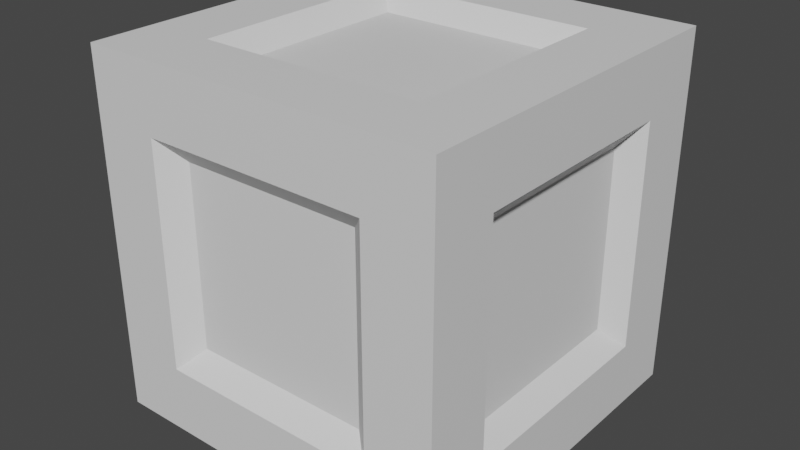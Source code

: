 # Source: crate.blend  (saved by Blender 3.3.6; exported with 4.5.12 LTS)
import bpy
from mathutils import Matrix  # noqa: F401  (used for matrix-valued properties, if any)

bpy.ops.wm.read_factory_settings(use_empty=True)
scene = bpy.context.scene
scene.name = 'Scene'

# ---- collections
col_collection = bpy.data.collections.new('Collection'); scene.collection.children.link(col_collection)

# ---- materials (node trees are filled in below, after node groups)
mat_material = bpy.data.materials.new('Material')
mat_material.alpha_threshold = 0.0
mat_material.use_transparent_shadow = False
mat_material.roughness = 0.5
mat_material.line_color = (0.0, 0.0, 0.0, 1.0)

# ---- material node trees
mat_material.use_nodes = True; mat_material.node_tree.nodes.clear()
_N = mat_material.node_tree.nodes; _L = mat_material.node_tree.links
n0 = _N.new('ShaderNodeOutputMaterial'); n0.name = 'Material Output'; n0.location = (300, 300)
n1 = _N.new('ShaderNodeBsdfPrincipled'); n1.name = 'Principled BSDF'; n1.location = (10, 300)
n1.distribution = 'GGX'
n1.subsurface_method = 'RANDOM_WALK_SKIN'
n1.inputs[3].default_value = 1.45
n1.inputs[27].default_value = (0.0, 0.0, 0.0, 1.0)
n1.inputs[28].default_value = 1.0
_L.new(n1.outputs[0], n0.inputs[0])
n0.is_active_output = True

# ---- world
world_world = bpy.data.worlds.new('World'); scene.world = world_world
world_world.use_nodes = True; world_world.node_tree.nodes.clear()
_N = world_world.node_tree.nodes; _L = world_world.node_tree.links
n0 = _N.new('ShaderNodeOutputWorld'); n0.name = 'World Output'; n0.location = (300, 300)
n1 = _N.new('ShaderNodeBackground'); n1.name = 'Background'; n1.location = (10, 300)
n1.inputs[0].default_value = (0.05088, 0.05088, 0.05088, 1.0)
_L.new(n1.outputs[0], n0.inputs[0])
n0.is_active_output = True
world_world.color = (0.05088, 0.05088, 0.05088)
world_world.use_sun_shadow = False
world_world.sun_shadow_jitter_overblur = 0.0

# ---- meshes
me_cube = bpy.data.meshes.new('Cube')
me_cube.from_pydata([(1.0, 1.0, 1.0), (1.0, 1.0, -1.0), (1.0, -1.0, 1.0), (1.0, -1.0, -1.0), (-1.0, 1.0, 1.0), (-1.0, 1.0, -1.0), (-1.0, -1.0, 1.0), (-1.0, -1.0, -1.0), (1.0, 1.0, 0.0), (-1.0, -1.0, 0.0), (1.0, -1.0, 0.0), (-1.0, 1.0, 0.0), (-1.0, 0.0, -1.0), (1.0, 0.0, 1.0), (-1.0, 0.0, 1.0), (1.0, 0.0, -1.0), (0.0, 1.0, -1.0), (0.0, -1.0, 1.0), (0.0, -1.0, -1.0), (0.0, 1.0, 1.0), (0.5, -1.0, -1.0), (0.5, 1.0, 1.0), (0.6291, 1.0, 0.0), (0.6291, 0.0, 1.0), (0.5, 1.0, -1.0), (0.5, -1.0, 1.0), (0.6291, -1.0, 0.0), (0.6291, 0.0, -1.0), (-0.5, 1.0, -1.0), (-0.5, -1.0, 1.0), (-0.6291, -1.0, 0.0), (-0.6291, 0.0, -1.0), (-0.5, -1.0, -1.0), (-0.5, 1.0, 1.0), (-0.6291, 1.0, 0.0), (-0.6291, 0.0, 1.0), (-1.0, -0.5, -1.0), (1.0, -0.5, 1.0), (1.0, -0.6291, 0.0), (-1.0, -0.5, 1.0), (1.0, -0.5, -1.0), (-1.0, -0.6291, 0.0), (0.0, -0.6291, -1.0), (0.0, -0.6291, 1.0), (0.6291, -0.6291, 1.0), (0.6291, -0.6291, -1.0), (-0.6291, -0.6291, -1.0), (-0.6291, -0.6291, 1.0), (-1.0, 0.5, 1.0), (1.0, 0.5, -1.0), (-1.0, 0.6291, 0.0), (-1.0, 0.5, -1.0), (1.0, 0.5, 1.0), (1.0, 0.6291, 0.0), (0.0, 0.6291, 1.0), (0.0, 0.6291, -1.0), (0.6291, 0.6291, 1.0), (0.6291, 0.6291, -1.0), (-0.6291, 0.6291, -1.0), (-0.6291, 0.6291, 1.0), (-1.0, -1.0, 0.5), (1.0, 1.0, 0.5), (1.0, -1.0, 0.5), (-1.0, 1.0, 0.5), (1.0, 0.0, 0.6291), (-1.0, 0.0, 0.6291), (0.0, 1.0, 0.6291), (0.0, -1.0, 0.6291), (0.6291, -1.0, 0.6291), (0.6291, 1.0, 0.6291), (-0.6291, 1.0, 0.6291), (-0.6291, -1.0, 0.6291), (-1.0, -0.6291, 0.6291), (1.0, -0.6291, 0.6291), (1.0, 0.6291, 0.6291), (-1.0, 0.6291, 0.6291), (1.0, 1.0, -0.5), (1.0, -1.0, -0.5), (-1.0, 1.0, -0.5), (-1.0, -1.0, -0.5), (-1.0, 0.0, -0.6291), (1.0, 0.0, -0.6291), (0.0, -1.0, -0.6291), (0.0, 1.0, -0.6291), (0.6291, -1.0, -0.6291), (0.6291, 1.0, -0.6291), (-0.6291, 1.0, -0.6291), (-0.6291, -1.0, -0.6291), (-1.0, -0.6291, -0.6291), (1.0, -0.6291, -0.6291), (1.0, 0.6291, -0.6291), (-1.0, 0.6291, -0.6291), (0.507, -0.8934, 0.507), (0.507, -0.8934, 0.0), (0.507, 0.507, 0.8934), (0.507, 0.0, 0.8934), (0.507, 0.507, -0.8934), (0.507, 0.0, -0.8934), (0.507, 0.8934, 0.507), (0.507, 0.8934, 0.0), (-0.507, 0.8934, 0.507), (-0.507, 0.8934, 0.0), (-0.507, 0.507, -0.8934), (-0.507, 0.0, -0.8934), (-0.507, 0.507, 0.8934), (-0.507, 0.0, 0.8934), (-0.507, -0.8934, 0.507), (-0.507, -0.8934, 0.0), (0.507, -0.507, 0.8934), (0.507, -0.507, -0.8934), (-0.507, -0.507, -0.8934), (-0.507, -0.507, 0.8934), (1.63e-09, -0.507, 0.8934), (-1.63e-09, -0.507, -0.8934), (-0.8934, -0.507, 0.507), (-0.8934, -0.507, 0.0), (0.8934, -0.507, 0.507), (0.8934, -0.507, 0.0), (1.63e-09, 0.507, 0.8934), (-1.63e-09, 0.507, -0.8934), (0.8934, 0.507, 0.507), (0.8934, 0.507, 0.0), (-0.8934, 0.507, 0.507), (-0.8934, 0.507, 0.0), (-0.8934, 1.649e-09, 0.507), (0.8934, -1.649e-09, 0.507), (-1.649e-09, -0.8934, 0.507), (1.649e-09, 0.8934, 0.507), (0.507, -0.8934, -0.507), (0.507, 0.8934, -0.507), (-0.507, 0.8934, -0.507), (-0.507, -0.8934, -0.507), (-0.8934, -0.507, -0.507), (0.8934, -0.507, -0.507), (0.8934, 0.507, -0.507), (-0.8934, 0.507, -0.507), (-0.8934, 1.649e-09, -0.507), (0.8934, -1.649e-09, -0.507), (-1.649e-09, -0.8934, -0.507), (1.649e-09, 0.8934, -0.507)], [], [(47, 39, 6, 29), (71, 29, 6, 60), (75, 48, 4, 63), (45, 40, 3, 20), (73, 37, 2, 62), (69, 21, 0, 61), (85, 22, 8, 76), (89, 38, 10, 77), (91, 50, 11, 78), (87, 30, 9, 79), (74, 52, 13, 64), (57, 49, 15, 27), (72, 39, 14, 65), (59, 48, 14, 35), (44, 23, 95, 108), (73, 38, 117, 116), (70, 33, 19, 66), (46, 42, 18, 32), (68, 25, 17, 67), (44, 43, 17, 25), (37, 44, 25, 2), (62, 2, 25, 68), (77, 10, 26, 84), (52, 56, 23, 13), (66, 19, 21, 69), (42, 45, 20, 18), (36, 46, 32, 7), (63, 4, 33, 70), (78, 11, 34, 86), (51, 58, 31, 12), (67, 17, 29, 71), (43, 47, 29, 17), (12, 31, 46, 36), (13, 23, 44, 37), (60, 6, 39, 72), (79, 9, 41, 88), (64, 13, 37, 73), (27, 15, 40, 45), (35, 14, 39, 47), (19, 33, 59, 54), (5, 28, 58, 51), (16, 24, 57, 55), (0, 21, 56, 52), (28, 16, 55, 58), (21, 19, 54, 56), (33, 4, 48, 59), (24, 1, 49, 57), (61, 0, 52, 74), (76, 8, 53, 90), (65, 14, 48, 75), (38, 89, 133, 117), (8, 61, 74, 53), (81, 90, 134, 137), (9, 60, 72, 41), (74, 64, 125, 120), (11, 63, 70, 34), (88, 41, 115, 132), (10, 62, 68, 26), (22, 69, 61, 8), (38, 73, 62, 10), (50, 75, 63, 11), (30, 71, 60, 9), (12, 80, 91, 51), (1, 76, 90, 49), (15, 81, 89, 40), (7, 79, 88, 36), (18, 82, 87, 32), (5, 78, 86, 28), (16, 83, 85, 24), (3, 77, 84, 20), (28, 86, 83, 16), (20, 84, 82, 18), (49, 90, 81, 15), (36, 88, 80, 12), (32, 87, 79, 7), (51, 91, 78, 5), (40, 89, 77, 3), (24, 85, 76, 1), (118, 104, 105, 111, 112, 108, 95, 94), (119, 96, 97, 109, 113, 110, 103, 102), (132, 115, 114, 124, 122, 123, 135, 136), (134, 121, 120, 125, 116, 117, 133, 137), (128, 93, 92, 126, 106, 107, 131, 138), (130, 101, 100, 127, 98, 99, 129, 139), (80, 88, 132, 136), (54, 59, 104, 118), (90, 53, 121, 134), (26, 68, 92, 93), (27, 45, 109, 97), (34, 70, 100, 101), (65, 75, 122, 124), (50, 91, 135, 123), (46, 31, 103, 110), (55, 57, 96, 119), (91, 80, 136, 135), (23, 56, 94, 95), (35, 47, 111, 105), (64, 73, 116, 125), (31, 58, 102, 103), (57, 27, 97, 96), (47, 43, 112, 111), (58, 55, 119, 102), (59, 35, 105, 104), (89, 81, 137, 133), (56, 54, 118, 94), (67, 71, 106, 126), (69, 22, 99, 98), (45, 42, 113, 109), (71, 30, 107, 106), (87, 82, 138, 131), (66, 69, 98, 127), (84, 26, 93, 128), (43, 44, 108, 112), (53, 74, 120, 121), (85, 83, 139, 129), (22, 85, 129, 99), (42, 46, 110, 113), (68, 67, 126, 92), (86, 34, 101, 130), (41, 72, 114, 115), (70, 66, 127, 100), (83, 86, 130, 139), (30, 87, 131, 107), (75, 50, 123, 122), (72, 65, 124, 114), (82, 84, 128, 138)])
_uv = me_cube.uv_layers.new(name='UVMap')
_uv.uv.foreach_set('vector', [0.8125, 0.6875, 0.875, 0.6875, 0.875, 0.75, 0.8125, 0.75, 0.5625, 0.9375, 0.625, 0.9375, 0.625, 1.0, 0.5625, 1.0, 0.5625, 0.1875, 0.625, 0.1875, 0.625, 0.25, 0.5625, 0.25, 0.3125, 0.6875, 0.375, 0.6875, 0.375, 0.75, 0.3125, 0.75, 0.5625, 0.6875, 0.625, 0.6875, 0.625, 0.75, 0.5625, 0.75, 0.5625, 0.4375, 0.625, 0.4375, 0.625, 0.5, 0.5625, 0.5, 0.4375, 0.4375, 0.5, 0.4375, 0.5, 0.5, 0.4375, 0.5, 0.4375, 0.6875, 0.5, 0.6875, 0.5, 0.75, 0.4375, 0.75, 0.4375, 0.1875, 0.5, 0.1875, 0.5, 0.25, 0.4375, 0.25, 0.4375, 0.9375, 0.5, 0.9375, 0.5, 1.0, 0.4375, 1.0, 0.5625, 0.5625, 0.625, 0.5625, 0.625, 0.625, 0.5625, 0.625, 0.3125, 0.5625, 0.375, 0.5625, 0.375, 0.625, 0.3125, 0.625, 0.5625, 0.0625, 0.625, 0.0625, 0.625, 0.125, 0.5625, 0.125, 0.8125, 0.5625, 0.875, 0.5625, 0.875, 0.625, 0.8125, 0.625, 0.6875, 0.6875, 0.6875, 0.625, 0.6875, 0.625, 0.6875, 0.6875, 0.5625, 0.6875, 0.5, 0.6875, 0.5, 0.6875, 0.5625, 0.6875, 0.5625, 0.3125, 0.625, 0.3125, 0.625, 0.375, 0.5625, 0.375, 0.1875, 0.6875, 0.25, 0.6875, 0.25, 0.75, 0.1875, 0.75, 0.5625, 0.8125, 0.625, 0.8125, 0.625, 0.875, 0.5625, 0.875, 0.6875, 0.6875, 0.75, 0.6875, 0.75, 0.75, 0.6875, 0.75, 0.625, 0.6875, 0.6875, 0.6875, 0.6875, 0.75, 0.625, 0.75, 0.5625, 0.75, 0.625, 0.75, 0.625, 0.8125, 0.5625, 0.8125, 0.4375, 0.75, 0.5, 0.75, 0.5, 0.8125, 0.4375, 0.8125, 0.625, 0.5625, 0.6875, 0.5625, 0.6875, 0.625, 0.625, 0.625, 0.5625, 0.375, 0.625, 0.375, 0.625, 0.4375, 0.5625, 0.4375, 0.25, 0.6875, 0.3125, 0.6875, 0.3125, 0.75, 0.25, 0.75, 0.125, 0.6875, 0.1875, 0.6875, 0.1875, 0.75, 0.125, 0.75, 0.5625, 0.25, 0.625, 0.25, 0.625, 0.3125, 0.5625, 0.3125, 0.4375, 0.25, 0.5, 0.25, 0.5, 0.3125, 0.4375, 0.3125, 0.125, 0.5625, 0.1875, 0.5625, 0.1875, 0.625, 0.125, 0.625, 0.5625, 0.875, 0.625, 0.875, 0.625, 0.9375, 0.5625, 0.9375, 0.75, 0.6875, 0.8125, 0.6875, 0.8125, 0.75, 0.75, 0.75, 0.125, 0.625, 0.1875, 0.625, 0.1875, 0.6875, 0.125, 0.6875, 0.625, 0.625, 0.6875, 0.625, 0.6875, 0.6875, 0.625, 0.6875, 0.5625, 0.0, 0.625, 0.0, 0.625, 0.0625, 0.5625, 0.0625, 0.4375, 0.0, 0.5, 0.0, 0.5, 0.0625, 0.4375, 0.0625, 0.5625, 0.625, 0.625, 0.625, 0.625, 0.6875, 0.5625, 0.6875, 0.3125, 0.625, 0.375, 0.625, 0.375, 0.6875, 0.3125, 0.6875, 0.8125, 0.625, 0.875, 0.625, 0.875, 0.6875, 0.8125, 0.6875, 0.75, 0.5, 0.8125, 0.5, 0.8125, 0.5625, 0.75, 0.5625, 0.125, 0.5, 0.1875, 0.5, 0.1875, 0.5625, 0.125, 0.5625, 0.25, 0.5, 0.3125, 0.5, 0.3125, 0.5625, 0.25, 0.5625, 0.625, 0.5, 0.6875, 0.5, 0.6875, 0.5625, 0.625, 0.5625, 0.1875, 0.5, 0.25, 0.5, 0.25, 0.5625, 0.1875, 0.5625, 0.6875, 0.5, 0.75, 0.5, 0.75, 0.5625, 0.6875, 0.5625, 0.8125, 0.5, 0.875, 0.5, 0.875, 0.5625, 0.8125, 0.5625, 0.3125, 0.5, 0.375, 0.5, 0.375, 0.5625, 0.3125, 0.5625, 0.5625, 0.5, 0.625, 0.5, 0.625, 0.5625, 0.5625, 0.5625, 0.4375, 0.5, 0.5, 0.5, 0.5, 0.5625, 0.4375, 0.5625, 0.5625, 0.125, 0.625, 0.125, 0.625, 0.1875, 0.5625, 0.1875, 0.5, 0.6875, 0.4375, 0.6875, 0.4375, 0.6875, 0.5, 0.6875, 0.5, 0.5, 0.5625, 0.5, 0.5625, 0.5625, 0.5, 0.5625, 0.4375, 0.625, 0.4375, 0.5625, 0.4375, 0.5625, 0.4375, 0.625, 0.5, 0.0, 0.5625, 0.0, 0.5625, 0.0625, 0.5, 0.0625, 0.5625, 0.5625, 0.5625, 0.625, 0.5625, 0.625, 0.5625, 0.5625, 0.5, 0.25, 0.5625, 0.25, 0.5625, 0.3125, 0.5, 0.3125, 0.4375, 0.0625, 0.5, 0.0625, 0.5, 0.0625, 0.4375, 0.0625, 0.5, 0.75, 0.5625, 0.75, 0.5625, 0.8125, 0.5, 0.8125, 0.5, 0.4375, 0.5625, 0.4375, 0.5625, 0.5, 0.5, 0.5, 0.5, 0.6875, 0.5625, 0.6875, 0.5625, 0.75, 0.5, 0.75, 0.5, 0.1875, 0.5625, 0.1875, 0.5625, 0.25, 0.5, 0.25, 0.5, 0.9375, 0.5625, 0.9375, 0.5625, 1.0, 0.5, 1.0, 0.375, 0.125, 0.4375, 0.125, 0.4375, 0.1875, 0.375, 0.1875, 0.375, 0.5, 0.4375, 0.5, 0.4375, 0.5625, 0.375, 0.5625, 0.375, 0.625, 0.4375, 0.625, 0.4375, 0.6875, 0.375, 0.6875, 0.375, 0.0, 0.4375, 0.0, 0.4375, 0.0625, 0.375, 0.0625, 0.375, 0.875, 0.4375, 0.875, 0.4375, 0.9375, 0.375, 0.9375, 0.375, 0.25, 0.4375, 0.25, 0.4375, 0.3125, 0.375, 0.3125, 0.375, 0.375, 0.4375, 0.375, 0.4375, 0.4375, 0.375, 0.4375, 0.375, 0.75, 0.4375, 0.75, 0.4375, 0.8125, 0.375, 0.8125, 0.375, 0.3125, 0.4375, 0.3125, 0.4375, 0.375, 0.375, 0.375, 0.375, 0.8125, 0.4375, 0.8125, 0.4375, 0.875, 0.375, 0.875, 0.375, 0.5625, 0.4375, 0.5625, 0.4375, 0.625, 0.375, 0.625, 0.375, 0.0625, 0.4375, 0.0625, 0.4375, 0.125, 0.375, 0.125, 0.375, 0.9375, 0.4375, 0.9375, 0.4375, 1.0, 0.375, 1.0, 0.375, 0.1875, 0.4375, 0.1875, 0.4375, 0.25, 0.375, 0.25, 0.375, 0.6875, 0.4375, 0.6875, 0.4375, 0.75, 0.375, 0.75, 0.375, 0.4375, 0.4375, 0.4375, 0.4375, 0.5, 0.375, 0.5, 0.75, 0.5625, 0.8125, 0.5625, 0.8125, 0.625, 0.8125, 0.6875, 0.75, 0.6875, 0.6875, 0.6875, 0.6875, 0.625, 0.6875, 0.5625, 0.25, 0.5625, 0.3125, 0.5625, 0.3125, 0.625, 0.3125, 0.6875, 0.25, 0.6875, 0.1875, 0.6875, 0.1875, 0.625, 0.1875, 0.5625, 0.4375, 0.0625, 0.5, 0.0625, 0.5625, 0.0625, 0.5625, 0.125, 0.5625, 0.1875, 0.5, 0.1875, 0.4375, 0.1875, 0.4375, 0.125, 0.4375, 0.5625, 0.5, 0.5625, 0.5625, 0.5625, 0.5625, 0.625, 0.5625, 0.6875, 0.5, 0.6875, 0.4375, 0.6875, 0.4375, 0.625, 0.4375, 0.8125, 0.5, 0.8125, 0.5625, 0.8125, 0.5625, 0.875, 0.5625, 0.9375, 0.5, 0.9375, 0.4375, 0.9375, 0.4375, 0.875, 0.4375, 0.3125, 0.5, 0.3125, 0.5625, 0.3125, 0.5625, 0.375, 0.5625, 0.4375, 0.5, 0.4375, 0.4375, 0.4375, 0.4375, 0.375, 0.4375, 0.125, 0.4375, 0.0625, 0.4375, 0.0625, 0.4375, 0.125, 0.75, 0.5625, 0.8125, 0.5625, 0.8125, 0.5625, 0.75, 0.5625, 0.4375, 0.5625, 0.5, 0.5625, 0.5, 0.5625, 0.4375, 0.5625, 0.5, 0.8125, 0.5625, 0.8125, 0.5625, 0.8125, 0.5, 0.8125, 0.3125, 0.625, 0.3125, 0.6875, 0.3125, 0.6875, 0.3125, 0.625, 0.5, 0.3125, 0.5625, 0.3125, 0.5625, 0.3125, 0.5, 0.3125, 0.5625, 0.125, 0.5625, 0.1875, 0.5625, 0.1875, 0.5625, 0.125, 0.5, 0.1875, 0.4375, 0.1875, 0.4375, 0.1875, 0.5, 0.1875, 0.1875, 0.6875, 0.1875, 0.625, 0.1875, 0.625, 0.1875, 0.6875, 0.25, 0.5625, 0.3125, 0.5625, 0.3125, 0.5625, 0.25, 0.5625, 0.4375, 0.1875, 0.4375, 0.125, 0.4375, 0.125, 0.4375, 0.1875, 0.6875, 0.625, 0.6875, 0.5625, 0.6875, 0.5625, 0.6875, 0.625, 0.8125, 0.625, 0.8125, 0.6875, 0.8125, 0.6875, 0.8125, 0.625, 0.5625, 0.625, 0.5625, 0.6875, 0.5625, 0.6875, 0.5625, 0.625, 0.1875, 0.625, 0.1875, 0.5625, 0.1875, 0.5625, 0.1875, 0.625, 0.3125, 0.5625, 0.3125, 0.625, 0.3125, 0.625, 0.3125, 0.5625, 0.8125, 0.6875, 0.75, 0.6875, 0.75, 0.6875, 0.8125, 0.6875, 0.1875, 0.5625, 0.25, 0.5625, 0.25, 0.5625, 0.1875, 0.5625, 0.8125, 0.5625, 0.8125, 0.625, 0.8125, 0.625, 0.8125, 0.5625, 0.4375, 0.6875, 0.4375, 0.625, 0.4375, 0.625, 0.4375, 0.6875, 0.6875, 0.5625, 0.75, 0.5625, 0.75, 0.5625, 0.6875, 0.5625, 0.5625, 0.875, 0.5625, 0.9375, 0.5625, 0.9375, 0.5625, 0.875, 0.5625, 0.4375, 0.5, 0.4375, 0.5, 0.4375, 0.5625, 0.4375, 0.3125, 0.6875, 0.25, 0.6875, 0.25, 0.6875, 0.3125, 0.6875, 0.5625, 0.9375, 0.5, 0.9375, 0.5, 0.9375, 0.5625, 0.9375, 0.4375, 0.9375, 0.4375, 0.875, 0.4375, 0.875, 0.4375, 0.9375, 0.5625, 0.375, 0.5625, 0.4375, 0.5625, 0.4375, 0.5625, 0.375, 0.4375, 0.8125, 0.5, 0.8125, 0.5, 0.8125, 0.4375, 0.8125, 0.75, 0.6875, 0.6875, 0.6875, 0.6875, 0.6875, 0.75, 0.6875, 0.5, 0.5625, 0.5625, 0.5625, 0.5625, 0.5625, 0.5, 0.5625, 0.4375, 0.4375, 0.4375, 0.375, 0.4375, 0.375, 0.4375, 0.4375, 0.5, 0.4375, 0.4375, 0.4375, 0.4375, 0.4375, 0.5, 0.4375, 0.25, 0.6875, 0.1875, 0.6875, 0.1875, 0.6875, 0.25, 0.6875, 0.5625, 0.8125, 0.5625, 0.875, 0.5625, 0.875, 0.5625, 0.8125, 0.4375, 0.3125, 0.5, 0.3125, 0.5, 0.3125, 0.4375, 0.3125, 0.5, 0.0625, 0.5625, 0.0625, 0.5625, 0.0625, 0.5, 0.0625, 0.5625, 0.3125, 0.5625, 0.375, 0.5625, 0.375, 0.5625, 0.3125, 0.4375, 0.375, 0.4375, 0.3125, 0.4375, 0.3125, 0.4375, 0.375, 0.5, 0.9375, 0.4375, 0.9375, 0.4375, 0.9375, 0.5, 0.9375, 0.5625, 0.1875, 0.5, 0.1875, 0.5, 0.1875, 0.5625, 0.1875, 0.5625, 0.0625, 0.5625, 0.125, 0.5625, 0.125, 0.5625, 0.0625, 0.4375, 0.875, 0.4375, 0.8125, 0.4375, 0.8125, 0.4375, 0.875])
me_cube.materials.append(mat_material)
me_cube.use_mirror_vertex_groups = False
me_cube.update()

# ---- objects
ob_cube = bpy.data.objects.new('Cube', me_cube)

# ---- transforms, parenting, visibility, modifiers, constraints
ob_cube.location = (0.0, 0.0, 0.0)
ob_cube.lock_rotations_4d = False
ob_cube.empty_display_type = 'ARROWS'
ob_cube.lineart.crease_threshold = 0.0

# ---- collection membership
col_collection.objects.link(ob_cube)

# ---- scene / render settings (as saved in the file)
scene.frame_start = 1; scene.frame_end = 250; scene.frame_set(1)
scene.render.engine = 'BLENDER_EEVEE_NEXT'
scene.cycles.sampling_pattern = 'TABULATED_SOBOL'
scene.cycles.use_light_tree = False
scene.view_settings.view_transform = 'Filmic'
bpy.context.view_layer.update()

# ---- added for rendering (the .blend has no active camera and no usable light): camera, sun
cam_auto = bpy.data.cameras.new('AutoCamera')
cam_auto.lens = 50.0
cam_auto.sensor_width = 36.0
cam_auto.clip_end = 1000.0
ob_auto_camera = bpy.data.objects.new('AutoCamera', cam_auto)
scene.collection.objects.link(ob_auto_camera)
ob_auto_camera.location = (3.20507, -3.84609, 2.56406)
ob_auto_camera.rotation_euler = (1.09748, -7.21219e-08, 0.694738)
scene.camera = ob_auto_camera
light_auto_sun = bpy.data.lights.new('AutoSun', 'SUN')
light_auto_sun.energy = 3.0
light_auto_sun.angle = 0.0523599
ob_auto_sun = bpy.data.objects.new('AutoSun', light_auto_sun)
scene.collection.objects.link(ob_auto_sun)
ob_auto_sun.rotation_euler = (0.872665, 0.174533, 0.523599)
bpy.context.view_layer.update()
